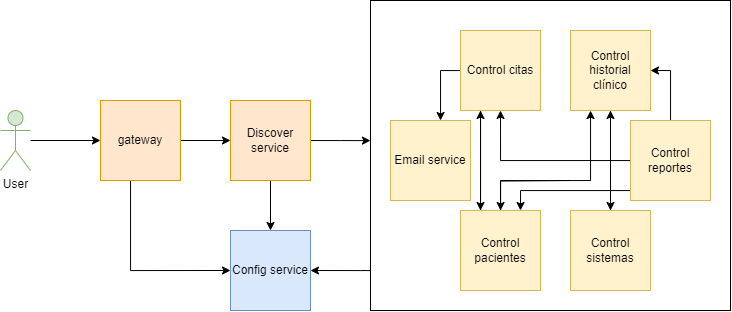

The diagram above was exported from draw.io. Its source (the exported page's mxGraphModel, read from the mxfile embedded in the PNG):
<mxGraphModel dx="885" dy="565" grid="1" gridSize="10" guides="1" tooltips="1" connect="1" arrows="1" fold="1" page="1" pageScale="1" pageWidth="827" pageHeight="1169" math="0" shadow="0">
  <root>
    <mxCell id="0" />
    <mxCell id="1" parent="0" />
    <mxCell id="blQZxI7xe8IzFH1o2V1--27" value="" style="rounded=0;whiteSpace=wrap;html=1;fillColor=none;" vertex="1" parent="1">
      <mxGeometry x="390" y="70" width="360" height="310" as="geometry" />
    </mxCell>
    <mxCell id="blQZxI7xe8IzFH1o2V1--20" style="edgeStyle=orthogonalEdgeStyle;rounded=0;orthogonalLoop=1;jettySize=auto;html=1;" edge="1" parent="1" target="blQZxI7xe8IzFH1o2V1--2">
      <mxGeometry relative="1" as="geometry">
        <mxPoint x="590" y="250" as="sourcePoint" />
        <mxPoint x="520" y="390" as="targetPoint" />
      </mxGeometry>
    </mxCell>
    <mxCell id="blQZxI7xe8IzFH1o2V1--22" style="edgeStyle=orthogonalEdgeStyle;rounded=0;orthogonalLoop=1;jettySize=auto;html=1;" edge="1" parent="1" source="blQZxI7xe8IzFH1o2V1--1" target="blQZxI7xe8IzFH1o2V1--6">
      <mxGeometry relative="1" as="geometry" />
    </mxCell>
    <mxCell id="blQZxI7xe8IzFH1o2V1--1" value="Control historial clínico" style="whiteSpace=wrap;html=1;aspect=fixed;fillColor=#fff2cc;strokeColor=#d6b656;" vertex="1" parent="1">
      <mxGeometry x="590" y="100" width="80" height="80" as="geometry" />
    </mxCell>
    <mxCell id="blQZxI7xe8IzFH1o2V1--19" style="edgeStyle=orthogonalEdgeStyle;rounded=0;orthogonalLoop=1;jettySize=auto;html=1;" edge="1" parent="1" source="blQZxI7xe8IzFH1o2V1--2">
      <mxGeometry relative="1" as="geometry">
        <mxPoint x="610" y="180" as="targetPoint" />
        <Array as="points">
          <mxPoint x="520" y="250" />
          <mxPoint x="610" y="250" />
          <mxPoint x="610" y="180" />
        </Array>
      </mxGeometry>
    </mxCell>
    <mxCell id="blQZxI7xe8IzFH1o2V1--25" style="edgeStyle=orthogonalEdgeStyle;rounded=0;orthogonalLoop=1;jettySize=auto;html=1;entryX=0.25;entryY=1;entryDx=0;entryDy=0;" edge="1" parent="1" source="blQZxI7xe8IzFH1o2V1--2" target="blQZxI7xe8IzFH1o2V1--4">
      <mxGeometry relative="1" as="geometry">
        <Array as="points">
          <mxPoint x="500" y="260" />
          <mxPoint x="500" y="260" />
        </Array>
      </mxGeometry>
    </mxCell>
    <mxCell id="blQZxI7xe8IzFH1o2V1--2" value="Control pacientes" style="whiteSpace=wrap;html=1;aspect=fixed;fillColor=#fff2cc;strokeColor=#d6b656;" vertex="1" parent="1">
      <mxGeometry x="480" y="280" width="80" height="80" as="geometry" />
    </mxCell>
    <mxCell id="blQZxI7xe8IzFH1o2V1--16" style="edgeStyle=orthogonalEdgeStyle;rounded=0;orthogonalLoop=1;jettySize=auto;html=1;entryX=1;entryY=0.5;entryDx=0;entryDy=0;" edge="1" parent="1" source="blQZxI7xe8IzFH1o2V1--3" target="blQZxI7xe8IzFH1o2V1--1">
      <mxGeometry relative="1" as="geometry" />
    </mxCell>
    <mxCell id="blQZxI7xe8IzFH1o2V1--17" style="edgeStyle=orthogonalEdgeStyle;rounded=0;orthogonalLoop=1;jettySize=auto;html=1;entryX=0.5;entryY=1;entryDx=0;entryDy=0;" edge="1" parent="1" source="blQZxI7xe8IzFH1o2V1--3" target="blQZxI7xe8IzFH1o2V1--4">
      <mxGeometry relative="1" as="geometry" />
    </mxCell>
    <mxCell id="blQZxI7xe8IzFH1o2V1--23" style="edgeStyle=orthogonalEdgeStyle;rounded=0;orthogonalLoop=1;jettySize=auto;html=1;exitX=0;exitY=0.5;exitDx=0;exitDy=0;entryX=0.75;entryY=0;entryDx=0;entryDy=0;" edge="1" parent="1" source="blQZxI7xe8IzFH1o2V1--3" target="blQZxI7xe8IzFH1o2V1--2">
      <mxGeometry relative="1" as="geometry">
        <Array as="points">
          <mxPoint x="650" y="260" />
          <mxPoint x="540" y="260" />
        </Array>
      </mxGeometry>
    </mxCell>
    <mxCell id="blQZxI7xe8IzFH1o2V1--3" value="Control reportes" style="whiteSpace=wrap;html=1;aspect=fixed;fillColor=#fff2cc;strokeColor=#d6b656;" vertex="1" parent="1">
      <mxGeometry x="650" y="190" width="80" height="80" as="geometry" />
    </mxCell>
    <mxCell id="blQZxI7xe8IzFH1o2V1--18" style="edgeStyle=orthogonalEdgeStyle;rounded=0;orthogonalLoop=1;jettySize=auto;html=1;" edge="1" parent="1" source="blQZxI7xe8IzFH1o2V1--4" target="blQZxI7xe8IzFH1o2V1--5">
      <mxGeometry relative="1" as="geometry">
        <Array as="points">
          <mxPoint x="460" y="140" />
        </Array>
      </mxGeometry>
    </mxCell>
    <mxCell id="blQZxI7xe8IzFH1o2V1--24" style="edgeStyle=orthogonalEdgeStyle;rounded=0;orthogonalLoop=1;jettySize=auto;html=1;entryX=0.25;entryY=0;entryDx=0;entryDy=0;" edge="1" parent="1" source="blQZxI7xe8IzFH1o2V1--4" target="blQZxI7xe8IzFH1o2V1--2">
      <mxGeometry relative="1" as="geometry">
        <Array as="points">
          <mxPoint x="500" y="200" />
          <mxPoint x="500" y="200" />
        </Array>
      </mxGeometry>
    </mxCell>
    <mxCell id="blQZxI7xe8IzFH1o2V1--4" value="Control citas" style="whiteSpace=wrap;html=1;aspect=fixed;fillColor=#fff2cc;strokeColor=#d6b656;" vertex="1" parent="1">
      <mxGeometry x="480" y="100" width="80" height="80" as="geometry" />
    </mxCell>
    <mxCell id="blQZxI7xe8IzFH1o2V1--5" value="Email service" style="whiteSpace=wrap;html=1;aspect=fixed;fillColor=#fff2cc;strokeColor=#d6b656;" vertex="1" parent="1">
      <mxGeometry x="410" y="190" width="80" height="80" as="geometry" />
    </mxCell>
    <mxCell id="blQZxI7xe8IzFH1o2V1--21" style="edgeStyle=orthogonalEdgeStyle;rounded=0;orthogonalLoop=1;jettySize=auto;html=1;entryX=0.5;entryY=1;entryDx=0;entryDy=0;" edge="1" parent="1" source="blQZxI7xe8IzFH1o2V1--6" target="blQZxI7xe8IzFH1o2V1--1">
      <mxGeometry relative="1" as="geometry" />
    </mxCell>
    <mxCell id="blQZxI7xe8IzFH1o2V1--6" value="Control sistemas" style="whiteSpace=wrap;html=1;aspect=fixed;fillColor=#fff2cc;strokeColor=#d6b656;" vertex="1" parent="1">
      <mxGeometry x="590" y="280" width="80" height="80" as="geometry" />
    </mxCell>
    <mxCell id="blQZxI7xe8IzFH1o2V1--7" value="Config service" style="whiteSpace=wrap;html=1;aspect=fixed;fillColor=#dae8fc;strokeColor=#6c8ebf;" vertex="1" parent="1">
      <mxGeometry x="250" y="300" width="80" height="80" as="geometry" />
    </mxCell>
    <mxCell id="blQZxI7xe8IzFH1o2V1--13" value="" style="edgeStyle=orthogonalEdgeStyle;rounded=0;orthogonalLoop=1;jettySize=auto;html=1;" edge="1" parent="1" source="blQZxI7xe8IzFH1o2V1--8" target="blQZxI7xe8IzFH1o2V1--11">
      <mxGeometry relative="1" as="geometry" />
    </mxCell>
    <mxCell id="blQZxI7xe8IzFH1o2V1--8" value="User" style="shape=umlActor;verticalLabelPosition=bottom;verticalAlign=top;html=1;outlineConnect=0;fillColor=#d5e8d4;strokeColor=#82b366;" vertex="1" parent="1">
      <mxGeometry x="20" y="180" width="30" height="60" as="geometry" />
    </mxCell>
    <mxCell id="blQZxI7xe8IzFH1o2V1--14" value="" style="edgeStyle=orthogonalEdgeStyle;rounded=0;orthogonalLoop=1;jettySize=auto;html=1;" edge="1" parent="1" source="blQZxI7xe8IzFH1o2V1--11" target="blQZxI7xe8IzFH1o2V1--12">
      <mxGeometry relative="1" as="geometry" />
    </mxCell>
    <mxCell id="blQZxI7xe8IzFH1o2V1--30" style="edgeStyle=orthogonalEdgeStyle;rounded=0;orthogonalLoop=1;jettySize=auto;html=1;entryX=0;entryY=0.5;entryDx=0;entryDy=0;" edge="1" parent="1" source="blQZxI7xe8IzFH1o2V1--11" target="blQZxI7xe8IzFH1o2V1--7">
      <mxGeometry relative="1" as="geometry">
        <Array as="points">
          <mxPoint x="150" y="340" />
        </Array>
      </mxGeometry>
    </mxCell>
    <mxCell id="blQZxI7xe8IzFH1o2V1--11" value="gateway" style="whiteSpace=wrap;html=1;aspect=fixed;fillColor=#ffe6cc;strokeColor=#d79b00;" vertex="1" parent="1">
      <mxGeometry x="120" y="170" width="80" height="80" as="geometry" />
    </mxCell>
    <mxCell id="blQZxI7xe8IzFH1o2V1--28" style="edgeStyle=orthogonalEdgeStyle;rounded=0;orthogonalLoop=1;jettySize=auto;html=1;entryX=0;entryY=0.452;entryDx=0;entryDy=0;entryPerimeter=0;" edge="1" parent="1" source="blQZxI7xe8IzFH1o2V1--12" target="blQZxI7xe8IzFH1o2V1--27">
      <mxGeometry relative="1" as="geometry" />
    </mxCell>
    <mxCell id="blQZxI7xe8IzFH1o2V1--31" style="edgeStyle=orthogonalEdgeStyle;rounded=0;orthogonalLoop=1;jettySize=auto;html=1;" edge="1" parent="1" source="blQZxI7xe8IzFH1o2V1--12" target="blQZxI7xe8IzFH1o2V1--7">
      <mxGeometry relative="1" as="geometry" />
    </mxCell>
    <mxCell id="blQZxI7xe8IzFH1o2V1--12" value="Discover service" style="whiteSpace=wrap;html=1;aspect=fixed;fillColor=#ffe6cc;strokeColor=#d79b00;" vertex="1" parent="1">
      <mxGeometry x="250" y="170" width="80" height="80" as="geometry" />
    </mxCell>
    <mxCell id="blQZxI7xe8IzFH1o2V1--32" style="edgeStyle=orthogonalEdgeStyle;rounded=0;orthogonalLoop=1;jettySize=auto;html=1;entryX=1;entryY=0.5;entryDx=0;entryDy=0;" edge="1" parent="1" source="blQZxI7xe8IzFH1o2V1--27" target="blQZxI7xe8IzFH1o2V1--7">
      <mxGeometry relative="1" as="geometry">
        <Array as="points">
          <mxPoint x="380" y="340" />
          <mxPoint x="380" y="340" />
        </Array>
      </mxGeometry>
    </mxCell>
  </root>
</mxGraphModel>